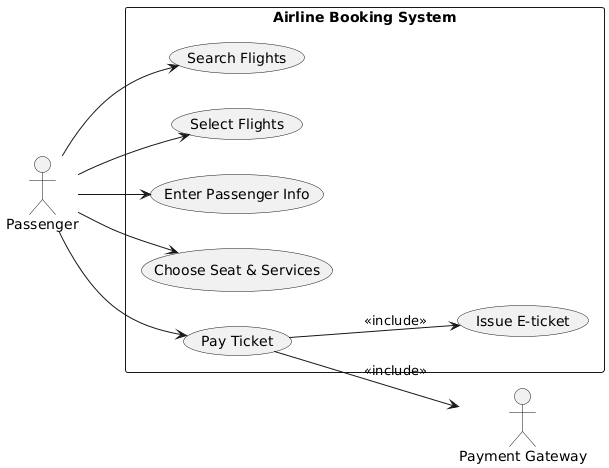

The diagram above was rendered by PlantUML. Its source (embedded in the PNG):
@startuml
left to right direction
actor Passenger
actor "Payment Gateway" as PG
rectangle "Airline Booking System" {
  usecase "Search Flights" as UC1
  usecase "Select Flights" as UC2
  usecase "Enter Passenger Info" as UC3
  usecase "Choose Seat & Services" as UC4
  usecase "Pay Ticket" as UC5
  usecase "Issue E-ticket" as UC6
}
Passenger --> UC1
Passenger --> UC2
Passenger --> UC3
Passenger --> UC4
Passenger --> UC5
UC5 --> UC6 : <<include>>
UC5 --> PG  : <<include>>
@enduml